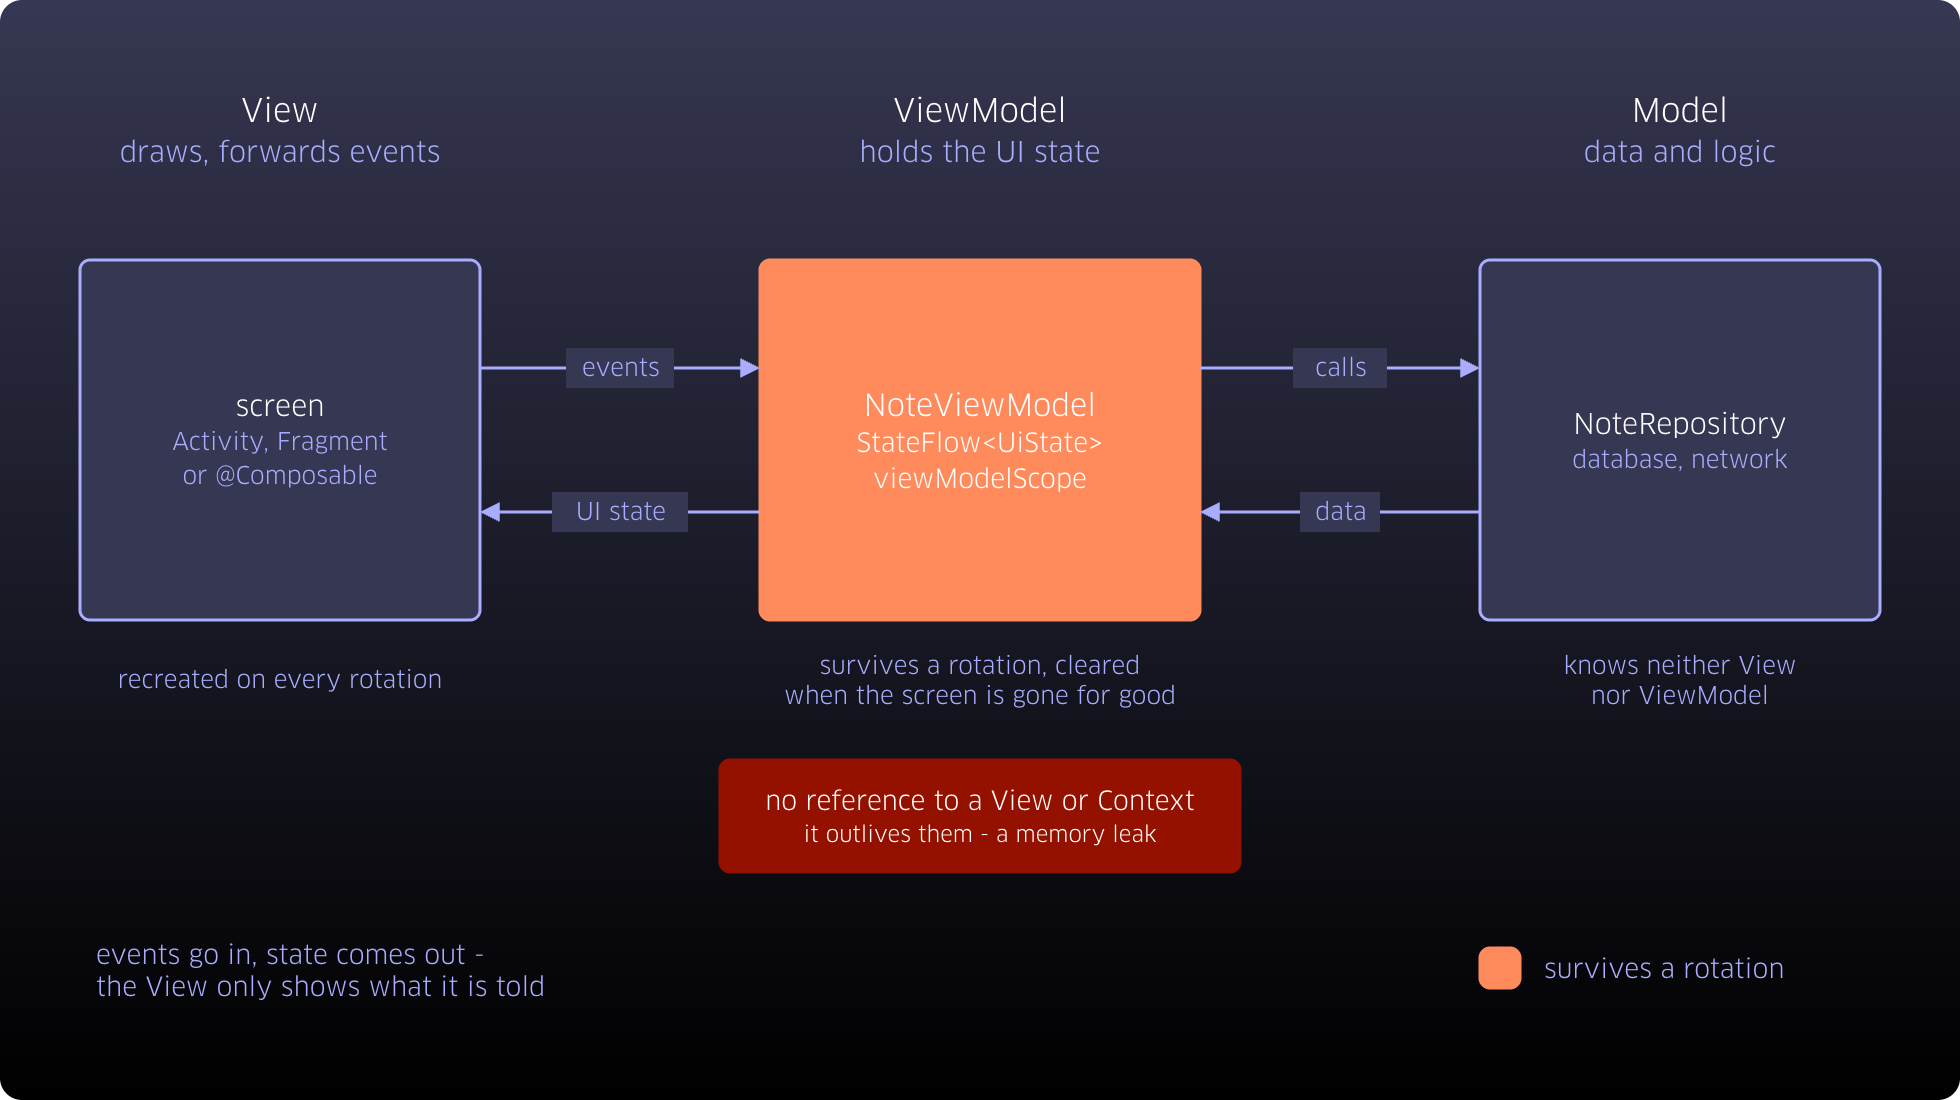

The diagram above was exported from draw.io. Its source (the exported page's mxGraphModel, read from the mxfile embedded in the PNG):
<mxGraphModel dx="1022" dy="889" grid="1" gridSize="10" guides="1" tooltips="1" connect="1" arrows="1" fold="1" page="0" pageScale="1" pageWidth="980" pageHeight="550" background="none" math="0" shadow="0">
  <root>
    <mxCell id="0" />
    <mxCell id="1" parent="0" />
    <mxCell id="frame" parent="1" style="rounded=1;whiteSpace=wrap;html=1;arcSize=2;fillColor=#363752;gradientColor=#000000;strokeColor=none;fontFamily=Clan OT;" value="" vertex="1">
      <mxGeometry height="550" width="980" as="geometry" />
    </mxCell>
    <mxCell id="t_v" parent="1" style="rounded=1;absoluteArcSize=1;arcSize=10;whiteSpace=wrap;html=1;fillColor=none;strokeColor=none;strokeWidth=1.5;fontColor=#FFFFFF;fontFamily=Clan OT;fontSize=16;align=center;verticalAlign=middle;spacingLeft=6;spacingRight=6;fontStyle=0;" value="View&lt;br&gt;&lt;span style=&quot;color:#A8ADFF;font-size:14px&quot;&gt;draws, forwards events&lt;/span&gt;" vertex="1">
      <mxGeometry height="50" width="220" x="30" y="40" as="geometry" />
    </mxCell>
    <mxCell id="t_vm" parent="1" style="rounded=1;absoluteArcSize=1;arcSize=10;whiteSpace=wrap;html=1;fillColor=none;strokeColor=none;strokeWidth=1.5;fontColor=#FFFFFF;fontFamily=Clan OT;fontSize=16;align=center;verticalAlign=middle;spacingLeft=6;spacingRight=6;fontStyle=0;" value="ViewModel&lt;br&gt;&lt;span style=&quot;color:#A8ADFF;font-size:14px&quot;&gt;holds the UI state&lt;/span&gt;" vertex="1">
      <mxGeometry height="50" width="240" x="370" y="40" as="geometry" />
    </mxCell>
    <mxCell id="t_m" parent="1" style="rounded=1;absoluteArcSize=1;arcSize=10;whiteSpace=wrap;html=1;fillColor=none;strokeColor=none;strokeWidth=1.5;fontColor=#FFFFFF;fontFamily=Clan OT;fontSize=16;align=center;verticalAlign=middle;spacingLeft=6;spacingRight=6;fontStyle=0;" value="Model&lt;br&gt;&lt;span style=&quot;color:#A8ADFF;font-size:14px&quot;&gt;data and logic&lt;/span&gt;" vertex="1">
      <mxGeometry height="50" width="220" x="730" y="40" as="geometry" />
    </mxCell>
    <mxCell id="view" parent="1" style="rounded=1;absoluteArcSize=1;arcSize=10;whiteSpace=wrap;html=1;fillColor=#363752;strokeColor=#A8ADFF;strokeWidth=1.5;fontColor=#FFFFFF;fontFamily=Clan OT;fontSize=14;align=center;verticalAlign=middle;spacingLeft=6;spacingRight=6;fillStyle=solid;gradientColor=#363752;" value="screen&lt;br&gt;&lt;span style=&quot;color:#A8ADFF;font-size:12px&quot;&gt;Activity, Fragment&lt;/span&gt;&lt;br&gt;&lt;span style=&quot;color:#A8ADFF;font-size:12px&quot;&gt;or @Composable&lt;/span&gt;" vertex="1">
      <mxGeometry height="180" width="200" x="40" y="130" as="geometry" />
    </mxCell>
    <mxCell id="vm" parent="1" style="rounded=1;absoluteArcSize=1;arcSize=10;whiteSpace=wrap;html=1;fillColor=#FF8A5C;strokeColor=#FF8A5C;strokeWidth=1.5;fontColor=#FFFFFF;fontFamily=Clan OT;fontSize=15;align=center;verticalAlign=middle;spacingLeft=6;spacingRight=6;" value="NoteViewModel&lt;br&gt;&lt;span style=&quot;color:#FFFFFF;font-size:13px&quot;&gt;StateFlow&amp;lt;UiState&amp;gt;&lt;/span&gt;&lt;br&gt;&lt;span style=&quot;color:#FFFFFF;font-size:13px&quot;&gt;viewModelScope&lt;/span&gt;" vertex="1">
      <mxGeometry height="180" width="220" x="380" y="130" as="geometry" />
    </mxCell>
    <mxCell id="model" parent="1" style="rounded=1;absoluteArcSize=1;arcSize=10;whiteSpace=wrap;html=1;fillColor=#363752;strokeColor=#A8ADFF;strokeWidth=1.5;fontColor=#FFFFFF;fontFamily=Clan OT;fontSize=14;align=center;verticalAlign=middle;spacingLeft=6;spacingRight=6;fillStyle=solid;gradientColor=#363752;" value="NoteRepository&lt;br&gt;&lt;span style=&quot;color:#A8ADFF;font-size:12px&quot;&gt;database, network&lt;/span&gt;" vertex="1">
      <mxGeometry height="180" width="200" x="740" y="130" as="geometry" />
    </mxCell>
    <mxCell id="e1" edge="1" parent="1" source="view" style="edgeStyle=orthogonalEdgeStyle;rounded=1;html=1;strokeColor=#A8ADFF;strokeWidth=1.5;endArrow=block;endFill=1;exitX=1;exitY=0.3;exitDx=0;exitDy=0;entryX=0;entryY=0.3;entryDx=0;entryDy=0;fontFamily=Clan OT;" target="vm" value="">
      <mxGeometry relative="1" as="geometry" />
    </mxCell>
    <mxCell id="l1" parent="1" style="html=1;fillColor=#363752;strokeColor=none;fontColor=#A8ADFF;fontFamily=Clan OT;fontSize=12;align=center;verticalAlign=middle;" value="events" vertex="1">
      <mxGeometry height="20" width="54" x="283" y="174" as="geometry" />
    </mxCell>
    <mxCell id="e2" edge="1" parent="1" source="vm" style="edgeStyle=orthogonalEdgeStyle;rounded=1;html=1;strokeColor=#A8ADFF;strokeWidth=1.5;endArrow=block;endFill=1;exitX=0;exitY=0.7;exitDx=0;exitDy=0;entryX=1;entryY=0.7;entryDx=0;entryDy=0;fontFamily=Clan OT;" target="view" value="">
      <mxGeometry relative="1" as="geometry" />
    </mxCell>
    <mxCell id="l2" parent="1" style="html=1;fillColor=#363752;strokeColor=none;fontColor=#A8ADFF;fontFamily=Clan OT;fontSize=12;align=center;verticalAlign=middle;" value="UI state" vertex="1">
      <mxGeometry height="20" width="68" x="276" y="246" as="geometry" />
    </mxCell>
    <mxCell id="e3" edge="1" parent="1" source="vm" style="edgeStyle=orthogonalEdgeStyle;rounded=1;html=1;strokeColor=#A8ADFF;strokeWidth=1.5;endArrow=block;endFill=1;exitX=1;exitY=0.3;exitDx=0;exitDy=0;entryX=0;entryY=0.3;entryDx=0;entryDy=0;fontFamily=Clan OT;" target="model" value="">
      <mxGeometry relative="1" as="geometry" />
    </mxCell>
    <mxCell id="l3" parent="1" style="html=1;fillColor=#363752;strokeColor=none;fontColor=#A8ADFF;fontFamily=Clan OT;fontSize=12;align=center;verticalAlign=middle;" value="calls" vertex="1">
      <mxGeometry height="20" width="47" x="646.5" y="174" as="geometry" />
    </mxCell>
    <mxCell id="e4" edge="1" parent="1" source="model" style="edgeStyle=orthogonalEdgeStyle;rounded=1;html=1;strokeColor=#A8ADFF;strokeWidth=1.5;endArrow=block;endFill=1;exitX=0;exitY=0.7;exitDx=0;exitDy=0;entryX=1;entryY=0.7;entryDx=0;entryDy=0;fontFamily=Clan OT;" target="vm" value="">
      <mxGeometry relative="1" as="geometry" />
    </mxCell>
    <mxCell id="l4" parent="1" style="html=1;fillColor=#363752;strokeColor=none;fontColor=#A8ADFF;fontFamily=Clan OT;fontSize=12;align=center;verticalAlign=middle;" value="data" vertex="1">
      <mxGeometry height="20" width="40" x="650" y="246" as="geometry" />
    </mxCell>
    <mxCell id="life_v" parent="1" style="rounded=1;absoluteArcSize=1;arcSize=10;whiteSpace=wrap;html=1;fillColor=none;strokeColor=none;strokeWidth=1.5;fontColor=#A8ADFF;fontFamily=Clan OT;fontSize=12;align=center;verticalAlign=middle;spacingLeft=6;spacingRight=6;" value="recreated on every rotation" vertex="1">
      <mxGeometry height="40" width="220" x="30" y="320" as="geometry" />
    </mxCell>
    <mxCell id="life_vm" parent="1" style="rounded=1;absoluteArcSize=1;arcSize=10;whiteSpace=wrap;html=1;fillColor=none;strokeColor=none;strokeWidth=1.5;fontColor=#A8ADFF;fontFamily=Clan OT;fontSize=12;align=center;verticalAlign=middle;spacingLeft=6;spacingRight=6;" value="survives a rotation, cleared&lt;br&gt;when the screen is gone for good" vertex="1">
      <mxGeometry height="40" width="240" x="370" y="320" as="geometry" />
    </mxCell>
    <mxCell id="life_m" parent="1" style="rounded=1;absoluteArcSize=1;arcSize=10;whiteSpace=wrap;html=1;fillColor=none;strokeColor=none;strokeWidth=1.5;fontColor=#A8ADFF;fontFamily=Clan OT;fontSize=12;align=center;verticalAlign=middle;spacingLeft=6;spacingRight=6;" value="knows neither View&lt;br&gt;nor ViewModel" vertex="1">
      <mxGeometry height="40" width="220" x="730" y="320" as="geometry" />
    </mxCell>
    <mxCell id="leak" parent="1" style="rounded=1;absoluteArcSize=1;arcSize=10;whiteSpace=wrap;html=1;fillColor=#941100;strokeColor=#941100;strokeWidth=1.5;fontColor=#FFFFFF;fontFamily=Clan OT;fontSize=13;align=center;verticalAlign=middle;spacingLeft=6;spacingRight=6;" value="no reference to a View or Context&lt;br&gt;&lt;span style=&quot;color:#FFFFFF;font-size:11px&quot;&gt;it outlives them - a memory leak&lt;/span&gt;" vertex="1">
      <mxGeometry height="56" width="260" x="360" y="380" as="geometry" />
    </mxCell>
    <mxCell id="udf" parent="1" style="rounded=1;absoluteArcSize=1;arcSize=10;whiteSpace=wrap;html=1;fillColor=none;strokeColor=none;strokeWidth=1.5;fontColor=#A8ADFF;fontFamily=Clan OT;fontSize=13;align=left;verticalAlign=middle;spacingLeft=6;spacingRight=6;" value="events go in, state comes out -&lt;br&gt;the View only shows what it is told" vertex="1">
      <mxGeometry height="50" width="300" x="40" y="460" as="geometry" />
    </mxCell>
    <mxCell id="lg1" parent="1" style="rounded=1;absoluteArcSize=1;arcSize=10;whiteSpace=wrap;html=1;fillColor=#FF8A5C;strokeColor=#FF8A5C;strokeWidth=1.5;fontColor=#FFFFFF;fontFamily=Clan OT;fontSize=14;align=center;verticalAlign=middle;spacingLeft=6;spacingRight=6;" value="" vertex="1">
      <mxGeometry height="20" width="20" x="740" y="474" as="geometry" />
    </mxCell>
    <mxCell id="lg1t" parent="1" style="rounded=1;absoluteArcSize=1;arcSize=10;whiteSpace=wrap;html=1;fillColor=none;strokeColor=none;strokeWidth=1.5;fontColor=#A8ADFF;fontFamily=Clan OT;fontSize=13;align=left;verticalAlign=middle;spacingLeft=6;spacingRight=6;" value="survives a rotation" vertex="1">
      <mxGeometry height="26" width="200" x="764" y="471" as="geometry" />
    </mxCell>
  </root>
</mxGraphModel>